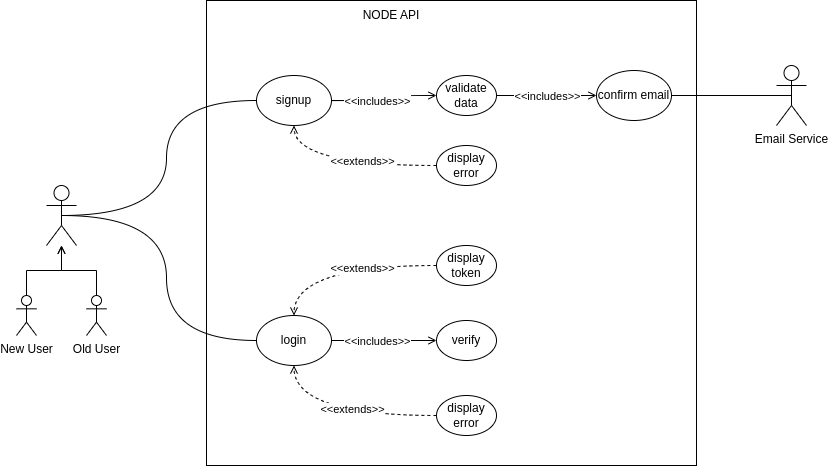

The diagram above was exported from draw.io. Its source (the exported page's mxGraphModel, read from the mxfile embedded in the PNG):
<mxGraphModel dx="1434" dy="781" grid="1" gridSize="10" guides="1" tooltips="1" connect="1" arrows="1" fold="1" page="1" pageScale="1" pageWidth="850" pageHeight="1100" math="0" shadow="0">
  <root>
    <mxCell id="0" />
    <mxCell id="1" parent="0" />
    <mxCell id="s0QtwD_j4Ik0lY6Wr4WI-43" value="" style="rounded=0;whiteSpace=wrap;html=1;fillColor=none;" parent="1" vertex="1">
      <mxGeometry x="210" y="205" width="490" height="465" as="geometry" />
    </mxCell>
    <mxCell id="s0QtwD_j4Ik0lY6Wr4WI-6" style="edgeStyle=orthogonalEdgeStyle;orthogonalLoop=1;jettySize=auto;html=1;exitX=0.5;exitY=0.5;exitDx=0;exitDy=0;exitPerimeter=0;entryX=0;entryY=0.5;entryDx=0;entryDy=0;curved=1;endArrow=none;endFill=0;" parent="1" source="s0QtwD_j4Ik0lY6Wr4WI-1" target="s0QtwD_j4Ik0lY6Wr4WI-4" edge="1">
      <mxGeometry relative="1" as="geometry" />
    </mxCell>
    <mxCell id="s0QtwD_j4Ik0lY6Wr4WI-7" style="edgeStyle=orthogonalEdgeStyle;orthogonalLoop=1;jettySize=auto;html=1;exitX=0.5;exitY=0.5;exitDx=0;exitDy=0;exitPerimeter=0;entryX=0;entryY=0.5;entryDx=0;entryDy=0;curved=1;endArrow=none;endFill=0;" parent="1" source="s0QtwD_j4Ik0lY6Wr4WI-1" target="s0QtwD_j4Ik0lY6Wr4WI-3" edge="1">
      <mxGeometry relative="1" as="geometry" />
    </mxCell>
    <mxCell id="s0QtwD_j4Ik0lY6Wr4WI-1" value="" style="shape=umlActor;verticalLabelPosition=bottom;verticalAlign=top;html=1;outlineConnect=0;" parent="1" vertex="1">
      <mxGeometry x="50" y="390" width="30" height="60" as="geometry" />
    </mxCell>
    <mxCell id="s0QtwD_j4Ik0lY6Wr4WI-14" style="edgeStyle=orthogonalEdgeStyle;orthogonalLoop=1;jettySize=auto;html=1;exitX=1;exitY=0.5;exitDx=0;exitDy=0;entryX=0;entryY=0.5;entryDx=0;entryDy=0;curved=1;endArrow=open;endFill=0;" parent="1" source="s0QtwD_j4Ik0lY6Wr4WI-3" target="s0QtwD_j4Ik0lY6Wr4WI-9" edge="1">
      <mxGeometry relative="1" as="geometry" />
    </mxCell>
    <mxCell id="s0QtwD_j4Ik0lY6Wr4WI-19" value="&amp;lt;&amp;lt;includes&amp;gt;&amp;gt;" style="edgeLabel;html=1;align=center;verticalAlign=middle;resizable=0;points=[];" parent="s0QtwD_j4Ik0lY6Wr4WI-14" vertex="1" connectable="0">
      <mxGeometry x="0.15" y="-4" relative="1" as="geometry">
        <mxPoint x="-13" y="1" as="offset" />
      </mxGeometry>
    </mxCell>
    <mxCell id="s0QtwD_j4Ik0lY6Wr4WI-21" style="edgeStyle=orthogonalEdgeStyle;orthogonalLoop=1;jettySize=auto;html=1;exitX=1;exitY=0.5;exitDx=0;exitDy=0;entryX=0;entryY=0.5;entryDx=0;entryDy=0;dashed=1;endArrow=none;endFill=0;curved=1;strokeColor=none;startArrow=classic;startFill=1;" parent="1" source="s0QtwD_j4Ik0lY6Wr4WI-3" target="s0QtwD_j4Ik0lY6Wr4WI-20" edge="1">
      <mxGeometry relative="1" as="geometry" />
    </mxCell>
    <mxCell id="s0QtwD_j4Ik0lY6Wr4WI-3" value="signup" style="ellipse;whiteSpace=wrap;html=1;" parent="1" vertex="1">
      <mxGeometry x="260" y="280" width="75" height="50" as="geometry" />
    </mxCell>
    <mxCell id="s0QtwD_j4Ik0lY6Wr4WI-32" style="edgeStyle=orthogonalEdgeStyle;orthogonalLoop=1;jettySize=auto;html=1;exitX=1;exitY=0.5;exitDx=0;exitDy=0;entryX=0;entryY=0.5;entryDx=0;entryDy=0;curved=1;endArrow=open;endFill=0;" parent="1" source="s0QtwD_j4Ik0lY6Wr4WI-4" target="s0QtwD_j4Ik0lY6Wr4WI-27" edge="1">
      <mxGeometry relative="1" as="geometry" />
    </mxCell>
    <mxCell id="s0QtwD_j4Ik0lY6Wr4WI-36" value="&amp;lt;&amp;lt;includes&amp;gt;&amp;gt;" style="edgeLabel;html=1;align=center;verticalAlign=middle;resizable=0;points=[];" parent="s0QtwD_j4Ik0lY6Wr4WI-32" vertex="1" connectable="0">
      <mxGeometry x="-0.2632" y="-3" relative="1" as="geometry">
        <mxPoint x="6" y="-3" as="offset" />
      </mxGeometry>
    </mxCell>
    <mxCell id="s0QtwD_j4Ik0lY6Wr4WI-4" value="login" style="ellipse;whiteSpace=wrap;html=1;" parent="1" vertex="1">
      <mxGeometry x="260" y="520" width="75" height="50" as="geometry" />
    </mxCell>
    <mxCell id="s0QtwD_j4Ik0lY6Wr4WI-47" style="edgeStyle=orthogonalEdgeStyle;orthogonalLoop=1;jettySize=auto;html=1;exitX=1;exitY=0.5;exitDx=0;exitDy=0;curved=1;endArrow=open;endFill=0;" parent="1" source="s0QtwD_j4Ik0lY6Wr4WI-9" target="s0QtwD_j4Ik0lY6Wr4WI-46" edge="1">
      <mxGeometry relative="1" as="geometry" />
    </mxCell>
    <mxCell id="s0QtwD_j4Ik0lY6Wr4WI-48" value="&amp;lt;&amp;lt;includes&amp;gt;&amp;gt;" style="edgeLabel;html=1;align=center;verticalAlign=middle;resizable=0;points=[];" parent="s0QtwD_j4Ik0lY6Wr4WI-47" vertex="1" connectable="0">
      <mxGeometry x="-0.2889" relative="1" as="geometry">
        <mxPoint x="14" as="offset" />
      </mxGeometry>
    </mxCell>
    <mxCell id="s0QtwD_j4Ik0lY6Wr4WI-9" value="validate data" style="ellipse;whiteSpace=wrap;html=1;" parent="1" vertex="1">
      <mxGeometry x="440" y="280" width="60" height="40" as="geometry" />
    </mxCell>
    <mxCell id="s0QtwD_j4Ik0lY6Wr4WI-23" style="edgeStyle=orthogonalEdgeStyle;orthogonalLoop=1;jettySize=auto;html=1;exitX=0;exitY=0.5;exitDx=0;exitDy=0;entryX=0.5;entryY=1;entryDx=0;entryDy=0;curved=1;endArrow=open;endFill=0;dashed=1;" parent="1" source="s0QtwD_j4Ik0lY6Wr4WI-20" target="s0QtwD_j4Ik0lY6Wr4WI-3" edge="1">
      <mxGeometry relative="1" as="geometry" />
    </mxCell>
    <mxCell id="s0QtwD_j4Ik0lY6Wr4WI-24" value="&amp;lt;&amp;lt;extends&amp;gt;&amp;gt;" style="edgeLabel;html=1;align=center;verticalAlign=middle;resizable=0;points=[];" parent="s0QtwD_j4Ik0lY6Wr4WI-23" vertex="1" connectable="0">
      <mxGeometry x="0.0319" y="-5" relative="1" as="geometry">
        <mxPoint x="19" as="offset" />
      </mxGeometry>
    </mxCell>
    <mxCell id="s0QtwD_j4Ik0lY6Wr4WI-20" value="display error" style="ellipse;whiteSpace=wrap;html=1;" parent="1" vertex="1">
      <mxGeometry x="440" y="350" width="60" height="40" as="geometry" />
    </mxCell>
    <mxCell id="s0QtwD_j4Ik0lY6Wr4WI-27" value="&lt;div&gt;verify&lt;br&gt;&lt;/div&gt;" style="ellipse;whiteSpace=wrap;html=1;" parent="1" vertex="1">
      <mxGeometry x="440" y="525" width="60" height="40" as="geometry" />
    </mxCell>
    <mxCell id="s0QtwD_j4Ik0lY6Wr4WI-33" style="edgeStyle=orthogonalEdgeStyle;orthogonalLoop=1;jettySize=auto;html=1;exitX=0;exitY=0.5;exitDx=0;exitDy=0;entryX=0.5;entryY=1;entryDx=0;entryDy=0;curved=1;dashed=1;endArrow=open;endFill=0;" parent="1" source="s0QtwD_j4Ik0lY6Wr4WI-28" target="s0QtwD_j4Ik0lY6Wr4WI-4" edge="1">
      <mxGeometry relative="1" as="geometry" />
    </mxCell>
    <mxCell id="s0QtwD_j4Ik0lY6Wr4WI-37" value="&amp;lt;&amp;lt;extends&amp;gt;&amp;gt;" style="edgeLabel;html=1;align=center;verticalAlign=middle;resizable=0;points=[];" parent="s0QtwD_j4Ik0lY6Wr4WI-33" vertex="1" connectable="0">
      <mxGeometry x="-0.1169" y="-7" relative="1" as="geometry">
        <mxPoint as="offset" />
      </mxGeometry>
    </mxCell>
    <mxCell id="s0QtwD_j4Ik0lY6Wr4WI-28" value="display error" style="ellipse;whiteSpace=wrap;html=1;" parent="1" vertex="1">
      <mxGeometry x="440" y="600" width="60" height="40" as="geometry" />
    </mxCell>
    <mxCell id="s0QtwD_j4Ik0lY6Wr4WI-35" style="edgeStyle=orthogonalEdgeStyle;orthogonalLoop=1;jettySize=auto;html=1;exitX=0;exitY=0.5;exitDx=0;exitDy=0;entryX=0.5;entryY=0;entryDx=0;entryDy=0;curved=1;dashed=1;endArrow=open;endFill=0;" parent="1" source="s0QtwD_j4Ik0lY6Wr4WI-34" target="s0QtwD_j4Ik0lY6Wr4WI-4" edge="1">
      <mxGeometry relative="1" as="geometry" />
    </mxCell>
    <mxCell id="s0QtwD_j4Ik0lY6Wr4WI-38" value="&amp;lt;&amp;lt;extends&amp;gt;&amp;gt;" style="edgeLabel;html=1;align=center;verticalAlign=middle;resizable=0;points=[];" parent="s0QtwD_j4Ik0lY6Wr4WI-35" vertex="1" connectable="0">
      <mxGeometry x="-0.3974" y="2" relative="1" as="geometry">
        <mxPoint x="-17" as="offset" />
      </mxGeometry>
    </mxCell>
    <mxCell id="s0QtwD_j4Ik0lY6Wr4WI-34" value="display token" style="ellipse;whiteSpace=wrap;html=1;" parent="1" vertex="1">
      <mxGeometry x="440" y="450" width="60" height="40" as="geometry" />
    </mxCell>
    <mxCell id="s0QtwD_j4Ik0lY6Wr4WI-44" value="NODE API" style="text;html=1;strokeColor=none;fillColor=none;align=center;verticalAlign=middle;whiteSpace=wrap;rounded=0;" parent="1" vertex="1">
      <mxGeometry x="365" y="205" width="60" height="30" as="geometry" />
    </mxCell>
    <mxCell id="s0QtwD_j4Ik0lY6Wr4WI-45" value="Email Service" style="shape=umlActor;verticalLabelPosition=bottom;verticalAlign=top;html=1;outlineConnect=0;" parent="1" vertex="1">
      <mxGeometry x="780" y="270" width="30" height="60" as="geometry" />
    </mxCell>
    <mxCell id="s0QtwD_j4Ik0lY6Wr4WI-53" style="edgeStyle=orthogonalEdgeStyle;orthogonalLoop=1;jettySize=auto;html=1;exitX=1;exitY=0.5;exitDx=0;exitDy=0;entryX=0.5;entryY=0.5;entryDx=0;entryDy=0;entryPerimeter=0;curved=1;endArrow=none;endFill=0;" parent="1" source="s0QtwD_j4Ik0lY6Wr4WI-46" target="s0QtwD_j4Ik0lY6Wr4WI-45" edge="1">
      <mxGeometry relative="1" as="geometry" />
    </mxCell>
    <mxCell id="s0QtwD_j4Ik0lY6Wr4WI-46" value="confirm email" style="ellipse;whiteSpace=wrap;html=1;" parent="1" vertex="1">
      <mxGeometry x="600" y="275" width="75" height="50" as="geometry" />
    </mxCell>
    <mxCell id="s0QtwD_j4Ik0lY6Wr4WI-59" style="edgeStyle=orthogonalEdgeStyle;rounded=0;orthogonalLoop=1;jettySize=auto;html=1;exitX=0.5;exitY=0;exitDx=0;exitDy=0;exitPerimeter=0;endArrow=open;endFill=0;" parent="1" source="s0QtwD_j4Ik0lY6Wr4WI-54" target="s0QtwD_j4Ik0lY6Wr4WI-1" edge="1">
      <mxGeometry relative="1" as="geometry" />
    </mxCell>
    <mxCell id="s0QtwD_j4Ik0lY6Wr4WI-54" value="New User" style="shape=umlActor;verticalLabelPosition=bottom;verticalAlign=top;html=1;outlineConnect=0;" parent="1" vertex="1">
      <mxGeometry x="20" y="500" width="20" height="40" as="geometry" />
    </mxCell>
    <mxCell id="s0QtwD_j4Ik0lY6Wr4WI-60" style="edgeStyle=orthogonalEdgeStyle;rounded=0;orthogonalLoop=1;jettySize=auto;html=1;exitX=0.5;exitY=0;exitDx=0;exitDy=0;exitPerimeter=0;endArrow=open;endFill=0;" parent="1" source="s0QtwD_j4Ik0lY6Wr4WI-56" target="s0QtwD_j4Ik0lY6Wr4WI-1" edge="1">
      <mxGeometry relative="1" as="geometry" />
    </mxCell>
    <mxCell id="s0QtwD_j4Ik0lY6Wr4WI-56" value="Old User" style="shape=umlActor;verticalLabelPosition=bottom;verticalAlign=top;html=1;outlineConnect=0;" parent="1" vertex="1">
      <mxGeometry x="90" y="500" width="20" height="40" as="geometry" />
    </mxCell>
  </root>
</mxGraphModel>